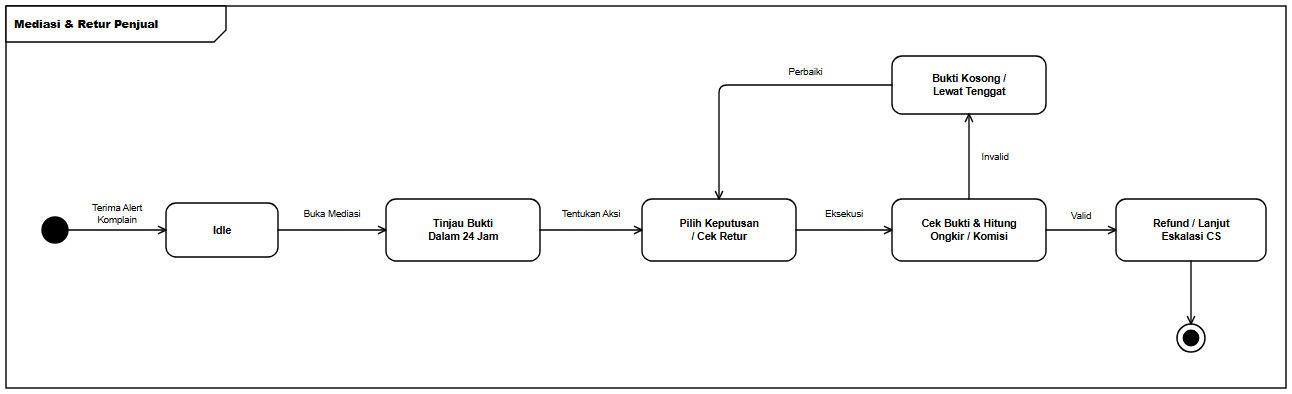

The diagram above was exported from draw.io. Its source (the exported page's mxGraphModel, read from the mxfile embedded in the PNG):
<mxGraphModel dx="1328" dy="430" grid="1" gridSize="10" guides="1" tooltips="1" connect="1" arrows="1" fold="1" page="1" pageScale="1" pageWidth="1328" pageHeight="430" background="#ffffff" math="0" shadow="0">
  <root>
    <mxCell id="0" />
    <mxCell id="1" parent="0" />
    <mxCell id="frame" value="&lt;b&gt;Mediasi &amp; Retur Penjual&lt;/b&gt;" style="shape=umlFrame;whiteSpace=wrap;html=1;width=220;height=36;boundedLbl=1;verticalAlign=top;align=left;fillColor=#ffffff;strokeColor=#000000;strokeWidth=1.4;fontFamily=Helvetica;fontSize=11;fontColor=#000000;" vertex="1" parent="1">
      <mxGeometry x="24" y="24" width="1280" height="382" as="geometry" />
    </mxCell>
    <mxCell id="init" value="" style="ellipse;html=1;aspect=fixed;fillColor=#000000;strokeColor=#000000;strokeWidth=1.4;" vertex="1" parent="1">
      <mxGeometry x="60" y="235" width="26" height="26" as="geometry" />
    </mxCell>
    <mxCell id="s_idle" value="&lt;b&gt;Idle&lt;/b&gt;" style="rounded=1;arcSize=20;whiteSpace=wrap;html=1;fillColor=#ffffff;strokeColor=#000000;strokeWidth=1.4;fontFamily=Helvetica;fontSize=10.5;fontColor=#000000;spacingLeft=6;spacingRight=6;" vertex="1" parent="1">
      <mxGeometry x="184" y="221" width="112" height="54" as="geometry" />
    </mxCell>
    <mxCell id="s_act1" value="&lt;b&gt;Tinjau Bukti&lt;br&gt;Dalam 24 Jam&lt;/b&gt;" style="rounded=1;arcSize=20;whiteSpace=wrap;html=1;fillColor=#ffffff;strokeColor=#000000;strokeWidth=1.4;fontFamily=Helvetica;fontSize=10.5;fontColor=#000000;spacingLeft=6;spacingRight=6;" vertex="1" parent="1">
      <mxGeometry x="404" y="217" width="154" height="62" as="geometry" />
    </mxCell>
    <mxCell id="s_act2" value="&lt;b&gt;Pilih Keputusan&lt;br&gt;/ Cek Retur&lt;/b&gt;" style="rounded=1;arcSize=20;whiteSpace=wrap;html=1;fillColor=#ffffff;strokeColor=#000000;strokeWidth=1.4;fontFamily=Helvetica;fontSize=10.5;fontColor=#000000;spacingLeft=6;spacingRight=6;" vertex="1" parent="1">
      <mxGeometry x="660" y="217" width="154" height="62" as="geometry" />
    </mxCell>
    <mxCell id="s_chk" value="&lt;b&gt;Cek Bukti &amp;amp; Hitung&lt;br&gt;Ongkir / Komisi&lt;/b&gt;" style="rounded=1;arcSize=20;whiteSpace=wrap;html=1;fillColor=#ffffff;strokeColor=#000000;strokeWidth=1.4;fontFamily=Helvetica;fontSize=10.5;fontColor=#000000;spacingLeft=6;spacingRight=6;" vertex="1" parent="1">
      <mxGeometry x="910" y="217" width="154" height="62" as="geometry" />
    </mxCell>
    <mxCell id="s_ok" value="&lt;b&gt;Refund / Lanjut&lt;br&gt;Eskalasi CS&lt;/b&gt;" style="rounded=1;arcSize=20;whiteSpace=wrap;html=1;fillColor=#ffffff;strokeColor=#000000;strokeWidth=1.4;fontFamily=Helvetica;fontSize=10.5;fontColor=#000000;spacingLeft=6;spacingRight=6;" vertex="1" parent="1">
      <mxGeometry x="1134" y="217" width="150" height="62" as="geometry" />
    </mxCell>
    <mxCell id="s_fail" value="&lt;b&gt;Bukti Kosong /&lt;br&gt;Lewat Tenggat&lt;/b&gt;" style="rounded=1;arcSize=20;whiteSpace=wrap;html=1;fillColor=#ffffff;strokeColor=#000000;strokeWidth=1.4;fontFamily=Helvetica;fontSize=10.5;fontColor=#000000;spacingLeft=6;spacingRight=6;" vertex="1" parent="1">
      <mxGeometry x="910" y="74" width="154" height="58" as="geometry" />
    </mxCell>
    <mxCell id="final" value="" style="ellipse;html=1;shape=endState;aspect=fixed;fillColor=#000000;strokeColor=#000000;strokeWidth=1.5;" vertex="1" parent="1">
      <mxGeometry x="1195" y="342" width="28" height="28" as="geometry" />
    </mxCell>
    <mxCell id="e1" value="Terima Alert&lt;br&gt;Komplain" style="edgeStyle=orthogonalEdgeStyle;rounded=1;arcSize=8;jumpStyle=arc;jumpSize=7;orthogonalLoop=1;jettySize=auto;html=1;endArrow=open;endFill=0;endSize=8;strokeColor=#000000;strokeWidth=1.35;fontFamily=Helvetica;fontSize=9.5;fontColor=#000000;labelBackgroundColor=#ffffff;exitX=1;exitY=0.5;exitDx=0;exitDy=0;exitPerimeter=0;entryX=0;entryY=0.5;entryDx=0;entryDy=0;entryPerimeter=0;" edge="1" parent="1" source="init" target="s_idle">
      <mxGeometry relative="1" as="geometry">
        <mxPoint y="-16" as="offset" />
      </mxGeometry>
    </mxCell>
    <mxCell id="e2" value="Buka Mediasi" style="edgeStyle=orthogonalEdgeStyle;rounded=1;arcSize=8;jumpStyle=arc;jumpSize=7;orthogonalLoop=1;jettySize=auto;html=1;endArrow=open;endFill=0;endSize=8;strokeColor=#000000;strokeWidth=1.35;fontFamily=Helvetica;fontSize=9.5;fontColor=#000000;labelBackgroundColor=#ffffff;exitX=1;exitY=0.5;exitDx=0;exitDy=0;exitPerimeter=0;entryX=0;entryY=0.5;entryDx=0;entryDy=0;entryPerimeter=0;" edge="1" parent="1" source="s_idle" target="s_act1">
      <mxGeometry relative="1" as="geometry">
        <mxPoint y="-16" as="offset" />
      </mxGeometry>
    </mxCell>
    <mxCell id="e3" value="Tentukan Aksi" style="edgeStyle=orthogonalEdgeStyle;rounded=1;arcSize=8;jumpStyle=arc;jumpSize=7;orthogonalLoop=1;jettySize=auto;html=1;endArrow=open;endFill=0;endSize=8;strokeColor=#000000;strokeWidth=1.35;fontFamily=Helvetica;fontSize=9.5;fontColor=#000000;labelBackgroundColor=#ffffff;exitX=1;exitY=0.5;exitDx=0;exitDy=0;exitPerimeter=0;entryX=0;entryY=0.5;entryDx=0;entryDy=0;entryPerimeter=0;" edge="1" parent="1" source="s_act1" target="s_act2">
      <mxGeometry relative="1" as="geometry">
        <mxPoint y="-16" as="offset" />
      </mxGeometry>
    </mxCell>
    <mxCell id="e4" value="Eksekusi" style="edgeStyle=orthogonalEdgeStyle;rounded=1;arcSize=8;jumpStyle=arc;jumpSize=7;orthogonalLoop=1;jettySize=auto;html=1;endArrow=open;endFill=0;endSize=8;strokeColor=#000000;strokeWidth=1.35;fontFamily=Helvetica;fontSize=9.5;fontColor=#000000;labelBackgroundColor=#ffffff;exitX=1;exitY=0.5;exitDx=0;exitDy=0;exitPerimeter=0;entryX=0;entryY=0.5;entryDx=0;entryDy=0;entryPerimeter=0;" edge="1" parent="1" source="s_act2" target="s_chk">
      <mxGeometry relative="1" as="geometry">
        <mxPoint y="-16" as="offset" />
      </mxGeometry>
    </mxCell>
    <mxCell id="e5" value="Valid" style="edgeStyle=orthogonalEdgeStyle;rounded=1;arcSize=8;jumpStyle=arc;jumpSize=7;orthogonalLoop=1;jettySize=auto;html=1;endArrow=open;endFill=0;endSize=8;strokeColor=#000000;strokeWidth=1.35;fontFamily=Helvetica;fontSize=9.5;fontColor=#000000;labelBackgroundColor=#ffffff;exitX=1;exitY=0.5;exitDx=0;exitDy=0;exitPerimeter=0;entryX=0;entryY=0.5;entryDx=0;entryDy=0;entryPerimeter=0;" edge="1" parent="1" source="s_chk" target="s_ok">
      <mxGeometry relative="1" as="geometry">
        <mxPoint y="-14" as="offset" />
      </mxGeometry>
    </mxCell>
    <mxCell id="e6" value="" style="edgeStyle=orthogonalEdgeStyle;rounded=1;arcSize=8;jumpStyle=arc;jumpSize=7;orthogonalLoop=1;jettySize=auto;html=1;endArrow=open;endFill=0;endSize=8;strokeColor=#000000;strokeWidth=1.35;fontFamily=Helvetica;fontSize=9.5;fontColor=#000000;labelBackgroundColor=#ffffff;exitX=0.5;exitY=1;exitDx=0;exitDy=0;exitPerimeter=0;entryX=0.5;entryY=0;entryDx=0;entryDy=0;entryPerimeter=0;" edge="1" parent="1" source="s_ok" target="final">
      <mxGeometry relative="1" as="geometry" />
    </mxCell>
    <mxCell id="e7" value="Invalid" style="edgeStyle=orthogonalEdgeStyle;rounded=1;arcSize=8;jumpStyle=arc;jumpSize=7;orthogonalLoop=1;jettySize=auto;html=1;endArrow=open;endFill=0;endSize=8;strokeColor=#000000;strokeWidth=1.35;fontFamily=Helvetica;fontSize=9.5;fontColor=#000000;labelBackgroundColor=#ffffff;exitX=0.5;exitY=0;exitDx=0;exitDy=0;exitPerimeter=0;entryX=0.5;entryY=1;entryDx=0;entryDy=0;entryPerimeter=0;" edge="1" parent="1" source="s_chk" target="s_fail">
      <mxGeometry relative="1" as="geometry">
        <mxPoint x="26" as="offset" />
      </mxGeometry>
    </mxCell>
    <mxCell id="e8" value="Perbaiki" style="edgeStyle=orthogonalEdgeStyle;rounded=1;arcSize=8;jumpStyle=arc;jumpSize=7;orthogonalLoop=1;jettySize=auto;html=1;endArrow=open;endFill=0;endSize=8;strokeColor=#000000;strokeWidth=1.35;fontFamily=Helvetica;fontSize=9.5;fontColor=#000000;labelBackgroundColor=#ffffff;exitX=0;exitY=0.5;exitDx=0;exitDy=0;exitPerimeter=0;entryX=0.5;entryY=0;entryDx=0;entryDy=0;entryPerimeter=0;" edge="1" parent="1" source="s_fail" target="s_act2">
      <mxGeometry x="-0.3972" relative="1" as="geometry">
        <Array as="points">
          <mxPoint x="737" y="103" />
        </Array>
        <mxPoint y="-13" as="offset" />
      </mxGeometry>
    </mxCell>
  </root>
</mxGraphModel>